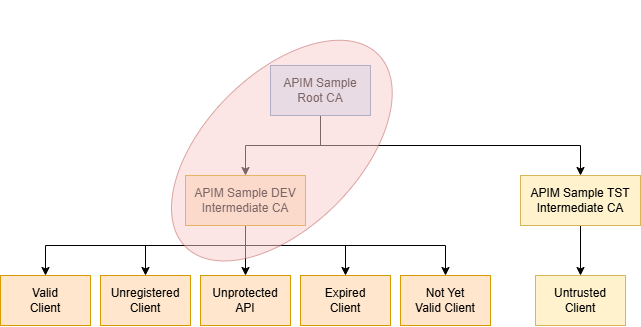

The diagram above was exported from draw.io. Its source (the exported page's mxGraphModel, read from the mxfile embedded in the PNG):
<mxGraphModel dx="2054" dy="1201" grid="1" gridSize="10" guides="1" tooltips="1" connect="1" arrows="1" fold="1" page="1" pageScale="1" pageWidth="827" pageHeight="1169" background="#ffffff" math="0" shadow="0">
  <root>
    <mxCell id="0" />
    <mxCell id="1" parent="0" />
    <mxCell id="2" edge="1" parent="1" source="4" style="edgeStyle=orthogonalEdgeStyle;rounded=0;orthogonalLoop=1;jettySize=auto;html=1;exitX=0.5;exitY=1;exitDx=0;exitDy=0;" target="10">
      <mxGeometry relative="1" as="geometry" />
    </mxCell>
    <mxCell id="3" edge="1" parent="1" source="4" style="edgeStyle=orthogonalEdgeStyle;rounded=0;orthogonalLoop=1;jettySize=auto;html=1;exitX=0.5;exitY=1;exitDx=0;exitDy=0;" target="15">
      <mxGeometry relative="1" as="geometry" />
    </mxCell>
    <mxCell id="4" parent="1" style="rounded=0;whiteSpace=wrap;html=1;fillColor=#dae8fc;strokeColor=#6c8ebf;" value="APIM Sample&lt;br&gt;Root CA" vertex="1">
      <mxGeometry height="50" width="100" x="310" y="110" as="geometry" />
    </mxCell>
    <mxCell id="5" edge="1" parent="1" source="10" style="edgeStyle=orthogonalEdgeStyle;rounded=0;orthogonalLoop=1;jettySize=auto;html=1;fillColor=#ffe6cc;strokeColor=#000000;exitX=0.5;exitY=1;exitDx=0;exitDy=0;" target="11">
      <mxGeometry relative="1" as="geometry">
        <Array as="points">
          <mxPoint x="285" y="290" />
          <mxPoint x="85" y="290" />
        </Array>
      </mxGeometry>
    </mxCell>
    <mxCell id="6" edge="1" parent="1" source="10" style="edgeStyle=orthogonalEdgeStyle;rounded=0;orthogonalLoop=1;jettySize=auto;html=1;fillColor=#ffe6cc;strokeColor=#000000;exitX=0.5;exitY=1;exitDx=0;exitDy=0;" target="12">
      <mxGeometry relative="1" as="geometry">
        <Array as="points">
          <mxPoint x="285" y="290" />
          <mxPoint x="185" y="290" />
        </Array>
      </mxGeometry>
    </mxCell>
    <mxCell id="7" edge="1" parent="1" source="10" style="edgeStyle=orthogonalEdgeStyle;rounded=0;orthogonalLoop=1;jettySize=auto;html=1;" target="16">
      <mxGeometry relative="1" as="geometry">
        <Array as="points">
          <mxPoint x="285" y="280" />
          <mxPoint x="285" y="280" />
        </Array>
      </mxGeometry>
    </mxCell>
    <mxCell id="8" edge="1" parent="1" source="10" style="edgeStyle=orthogonalEdgeStyle;rounded=0;orthogonalLoop=1;jettySize=auto;html=1;exitX=0.5;exitY=1;exitDx=0;exitDy=0;entryX=0.5;entryY=0;entryDx=0;entryDy=0;" target="17">
      <mxGeometry relative="1" as="geometry">
        <Array as="points">
          <mxPoint x="285" y="290" />
          <mxPoint x="385" y="290" />
        </Array>
      </mxGeometry>
    </mxCell>
    <mxCell id="9" edge="1" parent="1" source="10" style="edgeStyle=orthogonalEdgeStyle;rounded=0;orthogonalLoop=1;jettySize=auto;html=1;entryX=0.5;entryY=0;entryDx=0;entryDy=0;" target="18">
      <mxGeometry relative="1" as="geometry">
        <Array as="points">
          <mxPoint x="285" y="290" />
          <mxPoint x="485" y="290" />
        </Array>
      </mxGeometry>
    </mxCell>
    <mxCell id="10" parent="1" style="rounded=0;whiteSpace=wrap;html=1;fillColor=#ffe6cc;strokeColor=#d79b00;" value="APIM Sample DEV Intermediate CA" vertex="1">
      <mxGeometry height="50" width="120" x="225" y="220" as="geometry" />
    </mxCell>
    <mxCell id="11" parent="1" style="rounded=0;whiteSpace=wrap;html=1;fillColor=#ffe6cc;strokeColor=#d79b00;" value="Valid&lt;div&gt;Client&lt;/div&gt;" vertex="1">
      <mxGeometry height="50" width="90" x="40" y="320" as="geometry" />
    </mxCell>
    <mxCell id="12" parent="1" style="rounded=0;whiteSpace=wrap;html=1;fillColor=#ffe6cc;strokeColor=#d79b00;" value="Unregistered&lt;div&gt;&lt;span style=&quot;background-color: transparent; color: light-dark(rgb(0, 0, 0), rgb(255, 255, 255));&quot;&gt;Client&lt;/span&gt;&lt;/div&gt;" vertex="1">
      <mxGeometry height="50" width="90" x="140" y="320" as="geometry" />
    </mxCell>
    <mxCell id="13" parent="1" style="rounded=0;whiteSpace=wrap;html=1;fillColor=#fff2cc;strokeColor=#d6b656;" value="Untrusted&lt;div&gt;Client&lt;/div&gt;" vertex="1">
      <mxGeometry height="50" width="90" x="575" y="320" as="geometry" />
    </mxCell>
    <mxCell id="14" edge="1" parent="1" source="15" style="rounded=0;orthogonalLoop=1;jettySize=auto;html=1;fillColor=#fff2cc;strokeColor=#000000;exitX=0.5;exitY=1;exitDx=0;exitDy=0;edgeStyle=orthogonalEdgeStyle;" target="13">
      <mxGeometry relative="1" as="geometry" />
    </mxCell>
    <mxCell id="15" parent="1" style="rounded=0;whiteSpace=wrap;html=1;fillColor=#fff2cc;strokeColor=#d6b656;" value="APIM Sample TST Intermediate CA" vertex="1">
      <mxGeometry height="50" width="120" x="560" y="220" as="geometry" />
    </mxCell>
    <mxCell id="16" parent="1" style="rounded=0;whiteSpace=wrap;html=1;fillColor=#ffe6cc;strokeColor=#d79b00;" value="Unprotected&lt;div&gt;API&lt;/div&gt;" vertex="1">
      <mxGeometry height="50" width="90" x="240" y="320" as="geometry" />
    </mxCell>
    <mxCell id="17" parent="1" style="rounded=0;whiteSpace=wrap;html=1;fillColor=#ffe6cc;strokeColor=#d79b00;" value="Expired&lt;div&gt;Client&lt;/div&gt;" vertex="1">
      <mxGeometry height="50" width="90" x="340" y="320" as="geometry" />
    </mxCell>
    <mxCell id="18" parent="1" style="rounded=0;whiteSpace=wrap;html=1;fillColor=#ffe6cc;strokeColor=#d79b00;" value="Not Yet&lt;div&gt;Valid Client&lt;/div&gt;" vertex="1">
      <mxGeometry height="50" width="90" x="440" y="320" as="geometry" />
    </mxCell>
    <mxCell id="19" parent="1" style="ellipse;whiteSpace=wrap;html=1;rotation=-45;opacity=50;fillColor=#f8cecc;strokeColor=#b85450;" value="" vertex="1">
      <mxGeometry height="152.74" width="272.23" x="185.25" y="118.74" as="geometry" />
    </mxCell>
  </root>
</mxGraphModel>